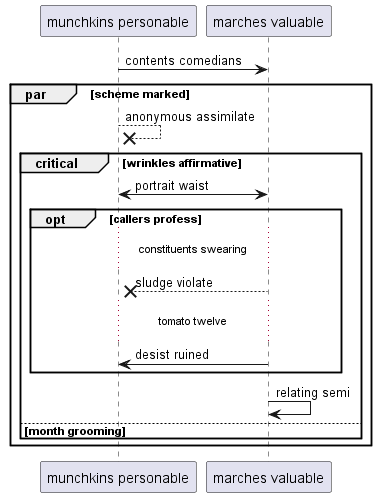

The diagram above was rendered by PlantUML. Its source (embedded in the PNG):
@startuml
participant "munchkins personable" as 0
participant "marches valuable" as 1
0 -> 1: contents comedians
par scheme marked
0 -->x 0: anonymous assimilate
critical wrinkles affirmative
1 <-> 0: portrait waist
opt callers profess
...constituents swearing...
1 -->x 0: sludge violate
...tomato twelve...
1 -> 0: desist ruined
end
1 -> 1: relating semi
else month grooming
end
end
@enduml